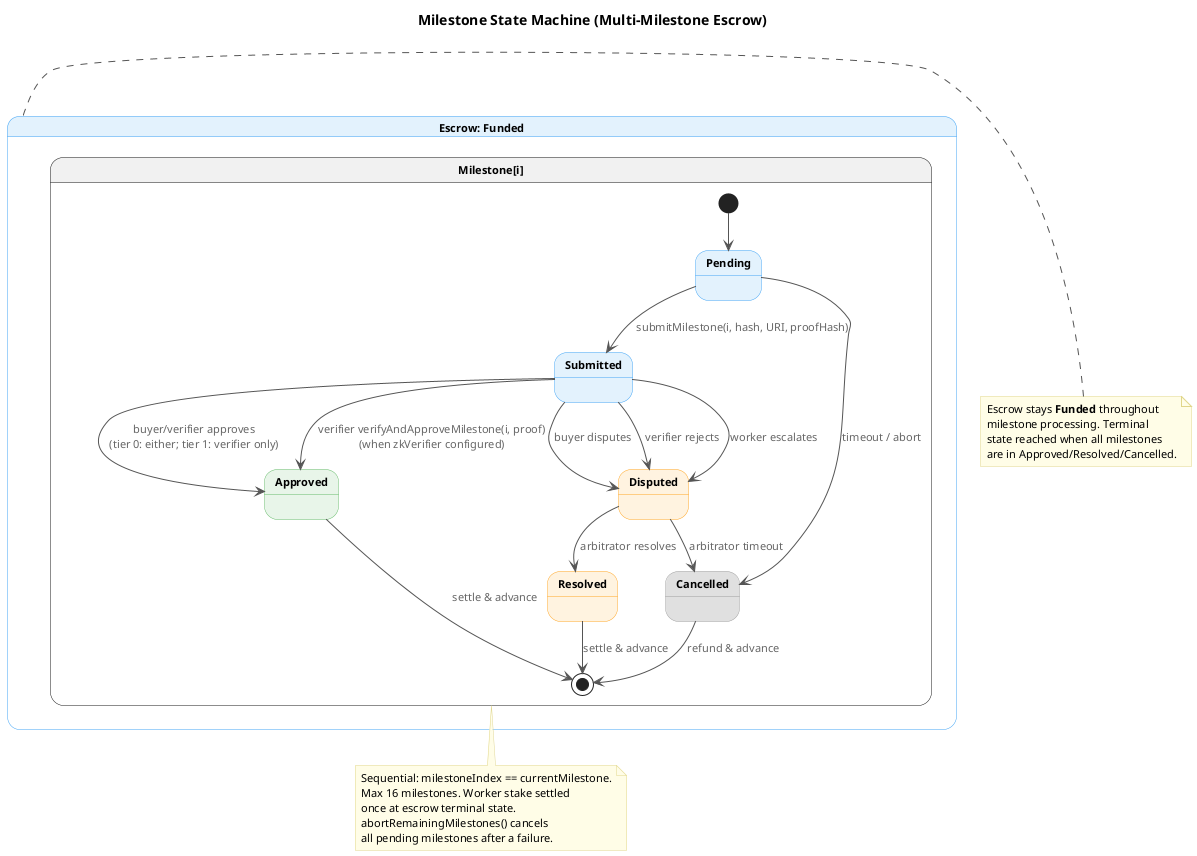

The diagram above was rendered by PlantUML. Its source (embedded in the PNG):
@startuml milestone-state-machine
skinparam backgroundColor #FFFFFF
skinparam defaultFontName "Helvetica"
skinparam defaultFontSize 13
skinparam shadowing false
skinparam ArrowColor #555555
skinparam ArrowFontSize 11
skinparam ArrowFontColor #666666

skinparam state {
  FontSize 14
  FontStyle bold
  AttributeFontSize 11
}

skinparam note {
  BackgroundColor #FFFDE7
  BorderColor #E0D68A
  FontSize 11
}

title Milestone State Machine (Multi-Milestone Escrow)

state "Escrow: Funded" as EscrowFunded #E3F2FD ##42A5F5 {

  state "Milestone[i]" as ms {
    state Pending #E3F2FD ##42A5F5
    state MsSubmitted as "Submitted" #E3F2FD ##42A5F5
    state MsApproved as "Approved" #E8F5E9 ##66BB6A
    state MsDisputed as "Disputed" #FFF3E0 ##FFA726
    state MsResolved as "Resolved" #FFF3E0 ##FFA726
    state MsCancelled as "Cancelled" #E0E0E0 ##9E9E9E

    [*] --> Pending

    Pending --> MsSubmitted : submitMilestone(i, hash, URI, proofHash)
    Pending --> MsCancelled : timeout / abort

    MsSubmitted --> MsApproved : buyer/verifier approves\n(tier 0: either; tier 1: verifier only)
    MsSubmitted --> MsApproved : verifier verifyAndApproveMilestone(i, proof)\n(when zkVerifier configured)
    MsSubmitted --> MsDisputed : buyer disputes
    MsSubmitted --> MsDisputed : verifier rejects
    MsSubmitted --> MsDisputed : worker escalates

    MsDisputed --> MsResolved : arbitrator resolves
    MsDisputed --> MsCancelled : arbitrator timeout

    MsApproved --> [*] : settle & advance
    MsResolved --> [*] : settle & advance
    MsCancelled --> [*] : refund & advance
  }
}

note right of EscrowFunded
  Escrow stays **Funded** throughout
  milestone processing. Terminal
  state reached when all milestones
  are in Approved/Resolved/Cancelled.
end note

note bottom of ms
  Sequential: milestoneIndex == currentMilestone.
  Max 16 milestones. Worker stake settled
  once at escrow terminal state.
  abortRemainingMilestones() cancels
  all pending milestones after a failure.
end note

@enduml